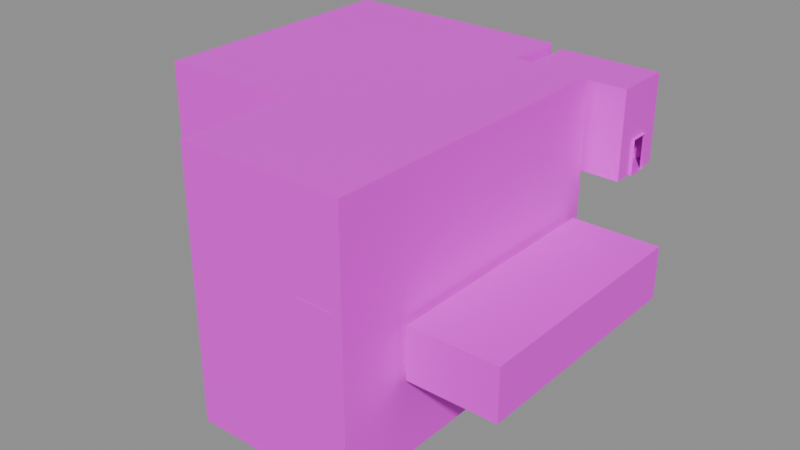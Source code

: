 # Source: HCon106Chamber.blend  (saved by Blender 4.5.91; exported with 4.5.12 LTS)
import bpy
from mathutils import Matrix  # noqa: F401  (used for matrix-valued properties, if any)

bpy.ops.wm.read_factory_settings(use_empty=True)
scene = bpy.context.scene
scene.name = 'Scene'

# ---- collections
col_collection = bpy.data.collections.new('Collection'); scene.collection.children.link(col_collection)

# ---- images (referenced by path relative to the original .blend; pixels are not part of the script)
import os
ASSET_DIR = os.environ.get("B2B_ASSET_DIR", "")  # directory of the original .blend (textures are referenced by path, not embedded)
HERE = os.path.dirname(os.path.abspath(__file__))  # packed textures are extracted next to this script under _unpacked/

def load_image(name, relpath, width, height, colorspace="sRGB"):
    """Load a texture the original file referenced (path relative to the .blend, or extracted next to this script)."""
    p = next((c for c in (os.path.join(HERE, relpath), os.path.join(ASSET_DIR, relpath)) if relpath and os.path.exists(c)), "")
    if p:
        img = bpy.data.images.load(p, check_existing=True)
        img.name = name
    else:  # same state as the original file: an image datablock whose file is absent (Cycles renders it pink)
        img = bpy.data.images.new(name, width, height)
        img.source = "FILE"
        img.filepath = "//" + (relpath or name)
    img.colorspace_settings.name = colorspace
    return img
img_metal3_jpg = load_image('metal3.jpg', 'metal3.jpg', 1024, 1024, 'sRGB')
img_metalpanels2_jpg = load_image('metalpanels2.jpg', 'metalpanels2.jpg', 1024, 1024, 'sRGB')
img_concretewall_jpg = load_image('concretewall.jpg', 'concretewall.jpg', 1024, 1024, 'sRGB')
img_label106_png = load_image('label106.png', 'label106.png', 1024, 1024, 'sRGB')
img_tilefloor_jpg = load_image('tilefloor.jpg', 'tilefloor.jpg', 1024, 1024, 'sRGB')
img_tile_floor_png = load_image('tile_floor.png', 'tile_floor.png', 1024, 1024, 'sRGB')
img_concretefloor_jpg = load_image('concretefloor.jpg', 'concretefloor.jpg', 1024, 1024, 'sRGB')
img_ceiling_jpg = load_image('ceiling.jpg', 'ceiling.jpg', 1024, 1024, 'sRGB')
img_whitewall1_png = load_image('whitewall1.png', 'whitewall1.png', 1024, 1024, 'sRGB')

# ---- materials (node trees are filled in below, after node groups)
mat_material = bpy.data.materials.new('Material')
mat_material.use_backface_culling = True
mat_material_001 = bpy.data.materials.new('Material.001')
mat_material_001.use_backface_culling = True
mat_concwall = bpy.data.materials.new('concwall')
mat_concwall.use_backface_culling = True
mat_sign = bpy.data.materials.new('sign')
mat_sign.use_backface_culling = True
mat_tilefloor = bpy.data.materials.new('tilefloor')
mat_tilefloor.use_backface_culling = True
mat_blackfloor = bpy.data.materials.new('blackfloor')
mat_blackfloor.use_backface_culling = True
mat_officeceil = bpy.data.materials.new('officeceil')
mat_officeceil.use_backface_culling = True
mat_metlafloor = bpy.data.materials.new('METLAFLOOR')
mat_officewall = bpy.data.materials.new('officewall')
mat_officewall.use_backface_culling = True

# ---- material node trees
mat_material.use_nodes = True; mat_material.node_tree.nodes.clear()
_N = mat_material.node_tree.nodes; _L = mat_material.node_tree.links
n0 = _N.new('ShaderNodeBsdfPrincipled'); n0.name = 'Principled BSDF'; n0.location = (-200, 100)
n1 = _N.new('ShaderNodeOutputMaterial'); n1.name = 'Material Output'; n1.location = (200, 100)
n2 = _N.new('ShaderNodeTexImage'); n2.name = 'Image Texture'; n2.location = (-490, 80)
n2.image = img_metal3_jpg
_L.new(n0.outputs[0], n1.inputs[0])
_L.new(n2.outputs[0], n0.inputs[0])
n1.is_active_output = True
mat_material_001.use_nodes = True; mat_material_001.node_tree.nodes.clear()
_N = mat_material_001.node_tree.nodes; _L = mat_material_001.node_tree.links
n0 = _N.new('ShaderNodeBsdfPrincipled'); n0.name = 'Principled BSDF'; n0.location = (-200, 100)
n1 = _N.new('ShaderNodeOutputMaterial'); n1.name = 'Material Output'; n1.location = (200, 100)
n2 = _N.new('ShaderNodeTexImage'); n2.name = 'Image Texture'; n2.location = (-490, 80)
n2.image = img_metalpanels2_jpg
_L.new(n0.outputs[0], n1.inputs[0])
_L.new(n2.outputs[0], n0.inputs[0])
n1.is_active_output = True
mat_concwall.use_nodes = True; mat_concwall.node_tree.nodes.clear()
_N = mat_concwall.node_tree.nodes; _L = mat_concwall.node_tree.links
n0 = _N.new('ShaderNodeBsdfPrincipled'); n0.name = 'Principled BSDF'; n0.location = (-200, 100)
n1 = _N.new('ShaderNodeOutputMaterial'); n1.name = 'Material Output'; n1.location = (200, 100)
n2 = _N.new('ShaderNodeTexImage'); n2.name = 'Image Texture'; n2.location = (-490, 80)
n2.image = img_concretewall_jpg
_L.new(n0.outputs[0], n1.inputs[0])
_L.new(n2.outputs[0], n0.inputs[0])
n1.is_active_output = True
mat_sign.use_nodes = True; mat_sign.node_tree.nodes.clear()
_N = mat_sign.node_tree.nodes; _L = mat_sign.node_tree.links
n0 = _N.new('ShaderNodeBsdfPrincipled'); n0.name = 'Principled BSDF'; n0.location = (-200, 100)
n1 = _N.new('ShaderNodeOutputMaterial'); n1.name = 'Material Output'; n1.location = (200, 100)
n2 = _N.new('ShaderNodeTexImage'); n2.name = 'Image Texture'; n2.location = (-490, 80)
n2.image = img_label106_png
_L.new(n0.outputs[0], n1.inputs[0])
_L.new(n2.outputs[0], n0.inputs[0])
n1.is_active_output = True
mat_tilefloor.use_nodes = True; mat_tilefloor.node_tree.nodes.clear()
_N = mat_tilefloor.node_tree.nodes; _L = mat_tilefloor.node_tree.links
n0 = _N.new('ShaderNodeBsdfPrincipled'); n0.name = 'Principled BSDF'; n0.location = (-182, 346)
n1 = _N.new('ShaderNodeOutputMaterial'); n1.name = 'Material Output'; n1.location = (218, 346)
n2 = _N.new('ShaderNodeTexImage'); n2.name = 'Image Texture'; n2.location = (-472, 326)
n2.image = img_tilefloor_jpg
n3 = _N.new('ShaderNodeTexImage'); n3.name = 'Image Texture.001'; n3.location = (-551, -5)
n3.image = img_tile_floor_png
_L.new(n0.outputs[0], n1.inputs[0])
_L.new(n2.outputs[0], n0.inputs[0])
_L.new(n3.outputs[0], n0.inputs[5])
n1.is_active_output = True
mat_blackfloor.use_nodes = True; mat_blackfloor.node_tree.nodes.clear()
_N = mat_blackfloor.node_tree.nodes; _L = mat_blackfloor.node_tree.links
n0 = _N.new('ShaderNodeBsdfPrincipled'); n0.name = 'Principled BSDF'; n0.location = (-200, 100)
n1 = _N.new('ShaderNodeOutputMaterial'); n1.name = 'Material Output'; n1.location = (200, 100)
n2 = _N.new('ShaderNodeTexImage'); n2.name = 'Image Texture'; n2.location = (-490, 80)
n2.image = img_concretefloor_jpg
_L.new(n0.outputs[0], n1.inputs[0])
_L.new(n2.outputs[0], n0.inputs[0])
n1.is_active_output = True
mat_officeceil.use_nodes = True; mat_officeceil.node_tree.nodes.clear()
_N = mat_officeceil.node_tree.nodes; _L = mat_officeceil.node_tree.links
n0 = _N.new('ShaderNodeBsdfPrincipled'); n0.name = 'Principled BSDF'; n0.location = (-200, 100)
n1 = _N.new('ShaderNodeOutputMaterial'); n1.name = 'Material Output'; n1.location = (200, 100)
n2 = _N.new('ShaderNodeTexImage'); n2.name = 'Image Texture'; n2.location = (-490, 80)
n2.image = img_ceiling_jpg
_L.new(n0.outputs[0], n1.inputs[0])
_L.new(n2.outputs[0], n0.inputs[0])
n1.is_active_output = True
mat_metlafloor.use_nodes = True; mat_metlafloor.node_tree.nodes.clear()
_N = mat_metlafloor.node_tree.nodes; _L = mat_metlafloor.node_tree.links
n0 = _N.new('ShaderNodeBsdfPrincipled'); n0.name = 'Principled BSDF'; n0.location = (-200, 100)
n1 = _N.new('ShaderNodeOutputMaterial'); n1.name = 'Material Output'; n1.location = (200, 100)
n2 = _N.new('ShaderNodeTexImage'); n2.name = 'Image Texture'; n2.location = (-490, 80)
n2.image = img_metal3_jpg
_L.new(n0.outputs[0], n1.inputs[0])
_L.new(n2.outputs[0], n0.inputs[0])
n1.is_active_output = True
mat_officewall.use_nodes = True; mat_officewall.node_tree.nodes.clear()
_N = mat_officewall.node_tree.nodes; _L = mat_officewall.node_tree.links
n0 = _N.new('ShaderNodeBsdfPrincipled'); n0.name = 'Principled BSDF'; n0.location = (-200, 100)
n1 = _N.new('ShaderNodeOutputMaterial'); n1.name = 'Material Output'; n1.location = (200, 100)
n2 = _N.new('ShaderNodeTexImage'); n2.name = 'Image Texture'; n2.location = (-490, 80)
n2.image = img_whitewall1_png
_L.new(n0.outputs[0], n1.inputs[0])
_L.new(n2.outputs[0], n0.inputs[0])
n1.is_active_output = True

# ---- meshes
me_plane = bpy.data.meshes.new('Plane')
me_plane.from_pydata([(2.434, -19.13, -1.293), (-0.06556, -19.13, -1.293), (2.446, 2.9, -1.293), (-0.05434, 2.9, -1.293), (2.44, -16.62, -1.293), (2.434, -19.13, -1.393), (-0.06182, -17.62, -1.293), (-0.05808, -15.13, -1.293), (-0.5618, -17.62, -1.293), (-0.5581, -15.13, -1.293), (-0.06556, -19.13, -1.393), (2.446, 2.9, -1.393), (-0.05434, 2.9, -1.393), (2.44, -16.62, -1.393), (-0.06182, -17.62, -1.393), (-0.05808, -15.13, -1.393), (-0.5618, -17.62, -1.393), (-0.5581, -15.13, -1.393), (-5.562, -17.62, -4.293), (-5.558, -15.13, -4.293), (-5.562, -17.62, -4.393), (-5.558, -15.13, -4.393), (-8.062, -17.62, -4.293), (-8.058, -15.13, -4.293), (-8.062, -17.62, -4.393), (-8.058, -15.13, -4.393), (3.071, -12.13, -7.393), (3.071, -12.13, -7.293), (3.071, -14.63, -7.393), (3.071, -14.63, -7.293), (-5.558, -14.63, -4.293), (-5.558, -14.63, -4.393), (-8.058, -14.63, -4.293), (-8.058, -14.63, -4.393), (-5.558, -12.13, -4.293), (-5.558, -12.13, -4.393), (-8.058, -12.13, -4.293), (-8.058, -12.13, -4.393), (-0.5581, -14.63, -7.293), (-0.5581, -14.63, -7.393), (-0.5581, -12.13, -7.293), (-0.5581, -12.13, -7.393)], [], [(4, 2, 3, 7), (0, 4, 6, 1), (4, 7, 6), (7, 9, 8, 6), (8, 16, 14, 6), (6, 14, 10, 1), (4, 13, 11, 2), (0, 5, 13, 4), (3, 12, 15, 7), (7, 15, 17, 9), (11, 13, 15, 12), (10, 14, 13, 5), (17, 15, 14, 16), (13, 14, 15), (9, 17, 21, 19), (17, 16, 20, 21), (16, 8, 18, 20), (8, 9, 19, 18), (18, 19, 23, 22), (21, 20, 24, 25), (20, 18, 22, 24), (41, 40, 27, 26), (40, 38, 29, 27), (38, 39, 28, 29), (31, 30, 19, 21), (33, 31, 21, 25), (32, 33, 25, 23), (30, 32, 23, 19), (22, 23, 25, 24), (30, 31, 39, 38), (34, 35, 37, 36), (32, 30, 34, 36), (31, 33, 37, 35), (33, 32, 36, 37), (39, 41, 26, 28), (31, 35, 41, 39), (35, 34, 40, 41), (34, 30, 38, 40)])
_uv = me_plane.uv_layers.new(name='UVMap')
_uv.uv.foreach_set('vector', [0.009794, -3.329, 0.007581, 3.984, 0.9945, 3.984, 0.996, -2.737, 0.01201, -4.711, 0.009794, -3.329, 0.9974, -3.723, 0.9989, -4.711, 0.009794, -3.329, 0.996, -2.737, 0.9974, -3.723, 2.017, 0.999, 1.817, 0.999, 1.815, 0.0009838, 2.015, 0.0009838, -0.1223, 1.19, -0.1223, 1.167, -0.00421, 1.167, -0.00421, 1.19, -1.416, 1.19, -1.416, 1.167, -1.771, 1.167, -1.771, 1.19, -1.18, 1.19, -1.18, 1.167, 3.433, 1.167, 3.433, 1.19, -1.771, 1.19, -1.771, 1.167, -1.18, 1.167, -1.18, 1.19, 3.433, 1.19, 3.433, 1.167, -0.8261, 1.167, -0.8261, 1.19, -0.003327, 1.19, -0.003327, 1.167, -0.1215, 1.167, -0.1215, 1.19, 0.007581, 3.984, 0.009794, -3.329, 0.996, -2.737, 0.9945, 3.984, 0.9989, -4.711, 0.9974, -3.723, 0.009794, -3.329, 0.01201, -4.711, 1.817, 0.999, 2.017, 0.999, 2.015, 0.0009838, 1.815, 0.0009838, 0.009794, -3.329, 0.9974, -3.723, 0.996, -2.737, -0.1215, 1.19, -0.1215, 1.167, -1.303, 0.4579, -1.303, 0.4815, 1.817, 0.999, 1.815, 0.0009838, -0.1838, 0.0009838, -0.1823, 0.999, -0.1223, 1.167, -0.1223, 1.19, -1.304, 0.4815, -1.304, 0.4579, 1.815, 0.0009838, 1.817, 0.999, -0.1823, 0.999, -0.1838, 0.0009838, 0.0131, 0.0009838, 0.0146, 0.999, -0.9849, 0.999, -0.9864, 0.0009838, -0.01001, 0.999, -0.01151, 0.0009838, -1.011, 0.0009838, -1.01, 0.999, -1.304, 0.4579, -1.304, 0.4815, -1.894, 0.4815, -1.894, 0.4579, -0.1215, -0.2509, -0.1215, -0.2273, 0.736, -0.2273, 0.736, -0.2509, 1.299, 0.9942, 1.299, 0.005803, 2.734, 0.005803, 2.734, 0.9942, -0.1215, -0.2273, -0.1215, -0.2509, 0.736, -0.2509, 0.736, -0.2273, -0.708, 0.4579, -0.708, 0.4815, -0.8261, 0.4815, -0.8261, 0.4579, 0.6, 1.0, 0.6, 0.0, 0.4, 0.0, 0.4, 1.0, -0.708, 0.4815, -0.708, 0.4579, -0.8261, 0.4579, -0.8261, 0.4815, 1.0, 0.6, 0.0, 0.6, 0.0, 0.4, 1.0, 0.4, -1.416, 0.4815, -0.8261, 0.4815, -0.8261, 0.4579, -1.416, 0.4579, -1.303, 0.4815, -1.303, 0.4579, -0.1215, -0.2509, -0.1215, -0.2273, -1.303, 0.4815, -1.303, 0.4579, -1.894, 0.4579, -1.894, 0.4815, -1.986, 0.005803, -0.9977, 0.005803, -0.9977, 0.9942, -1.986, 0.9942, -0.9878, 0.005803, -1.976, 0.005803, -1.976, 0.9942, -0.9878, 0.9942, -0.708, 0.4579, -0.708, 0.4815, -0.1173, 0.4815, -0.1173, 0.4579, 1.299, 0.005803, 1.299, 0.9942, 2.734, 0.9942, 2.734, 0.005803, -0.6778, 0.005803, -0.6778, 0.9942, 1.299, 0.9942, 1.299, 0.005803, -1.303, 0.4579, -1.303, 0.4815, -0.1215, -0.2273, -0.1215, -0.2509, -0.6778, 0.9942, -0.6778, 0.005803, 1.299, 0.005803, 1.299, 0.9942])
me_plane.materials.append(mat_material)
me_plane.update()
me_cube = bpy.data.meshes.new('Cube')
me_cube.from_pydata([(-5.511, -5.511, -3.682), (-5.511, -5.511, 3.682), (-5.511, 5.511, -3.682), (-5.511, 5.511, 3.682), (5.511, -5.511, -3.682), (5.511, -5.511, 3.682), (5.511, 5.511, -3.682), (5.511, 5.511, 3.682)], [], [(0, 1, 3, 2), (2, 3, 7, 6), (6, 7, 5, 4), (4, 5, 1, 0), (7, 3, 1, 5), (2, 6, 4, 0)])
_uv = me_cube.uv_layers.new(name='UVMap')
_uv.uv.foreach_set('vector', [0.2381, -0.07347, 0.4681, -0.07347, 0.4681, 0.1565, 0.2381, 0.1565, 0.2381, 0.05133, 0.4681, 0.05133, 0.4681, 0.2813, 0.2381, 0.2813, 0.2381, 0.5935, 0.4681, 0.5935, 0.4681, 0.8235, 0.2381, 0.8235, 0.2381, 0.9687, 0.4681, 0.9687, 0.4681, 1.199, 0.2381, 1.199, 0.8437, 0.5935, 1.074, 0.5935, 1.074, 0.8235, 0.8437, 0.8235, -0.9072, 0.6371, 0.09275, 0.6371, 0.09275, -0.3629, -0.9072, -0.3629])
me_cube.materials.append(mat_material_001)
me_cube.update()
me_cube_001 = bpy.data.meshes.new('Cube.001')
me_cube_001.from_pydata([(3.47, -14.14, -4.892), (3.47, -14.14, -7.292), (3.47, -12.74, -4.892), (3.47, -12.74, -7.292), (4.679, -12.74, -7.292), (4.679, -14.14, -7.292), (3.47, -14.62, -7.292), (9.47, -14.62, -7.292), (3.47, -14.62, -3.792), (3.47, -6.955, -4.599), (5.679, -10.07, -7.292), (9.47, 1.709, -7.292), (9.47, -14.62, -3.792), (9.47, 1.709, -3.792), (3.47, -12.07, -3.792), (3.27, -14.14, -7.292), (3.27, -14.14, -4.892), (3.27, -12.74, -4.892), (3.27, -12.74, -7.292), (3.47, -11.57, -4.599), (3.47, -12.07, -7.292), (3.47, -11.57, -6.599), (3.47, -7.455, -3.792), (3.47, -7.945, -4.599), (3.47, -7.455, -7.292), (3.47, -7.945, -6.599), (3.47, -2.339, -4.599), (3.47, -6.955, -6.599), (3.47, -2.839, -3.792), (3.47, -3.328, -4.599), (3.47, -2.839, -7.292), (3.47, -3.328, -6.599), (3.47, -2.339, -6.599), (3.47, 1.709, -3.792), (3.47, 1.288, -4.599), (3.47, 1.709, -7.292), (3.47, 1.288, -6.599), (4.679, -7.455, -7.292), (4.679, -2.839, -7.292), (6.47, -12.07, -3.792), (4.47, -7.455, -3.792), (6.47, -2.839, -3.792), (3.07, -6.955, -4.599), (3.07, -11.57, -4.599), (3.07, -11.57, -6.599), (3.07, -7.945, -4.599), (3.07, -7.945, -6.599), (3.07, -2.339, -4.599), (3.07, -6.955, -6.599), (3.07, -3.328, -4.599), (3.07, -3.328, -6.599), (3.07, -2.339, -6.599), (3.07, 1.288, -4.599), (3.07, 1.288, -6.599), (-1.501, 7.3, 4.708), (5.501, 7.3, -1.294), (5.501, 7.3, 4.708), (-1.501, 7.3, -1.294), (-1.501, 3.304, -1.294), (5.501, 3.304, -1.294), (-1.501, 3.304, 4.708), (5.501, 3.304, 4.708), (-0.6993, 7.3, 1.108), (0.6993, 7.3, 1.108), (0.6993, 7.5, 1.108), (-0.6993, 7.5, 1.108), (-0.6993, 7.3, -1.292), (0.6993, 7.3, -1.292), (-0.6993, 7.5, -1.292), (0.6993, 7.5, -1.292), (0.4994, 3.305, -1.292), (1.898, 3.305, -1.292), (1.898, 3.305, 1.108), (0.4994, 3.305, 1.108), (0.4994, 2.905, 1.108), (1.898, 2.905, 1.108), (1.898, 2.905, -1.292), (0.4994, 2.905, -1.292), (-1.07, 3.303, -0.4292), (-1.07, 3.303, 0.4414), (-1.064, 3.326, -0.4232), (-1.064, 3.326, 0.4353), (-0.1991, 3.303, -0.4292), (-0.1991, 3.303, 0.4414), (-0.2051, 3.326, -0.4232), (-0.2051, 3.326, 0.4353), (2.5, 6.004, -1.292), (3.231, 4.605, -1.292), (5.5, 4.605, -1.292), (5.5, 6.004, -1.292), (5.5, 6.004, 1.108), (5.5, 4.605, 1.108), (5.7, 4.605, 1.108), (5.7, 6.004, 1.108), (5.7, 6.004, -1.292), (5.7, 4.605, -1.292), (3.069, 2.906, 5.108), (3.069, 2.906, -12.89), (-2.065, 2.906, 5.108), (-2.065, 2.906, -12.89), (3.069, -19.12, 5.108), (3.069, -19.12, -12.89), (-8.065, -19.12, 5.108), (-8.065, -19.12, -12.89), (3.07, -12.74, -4.892), (3.07, -14.14, -4.892), (3.07, -14.14, -7.292), (3.07, -12.74, -7.292), (3.27, -14.14, -7.292), (3.27, -14.14, -4.892), (3.27, -12.74, -4.892), (3.27, -12.74, -7.292), (3.07, -7.417, -3.295), (3.07, -2.944, -0.7968), (3.07, -7.345, -7.777), (3.07, -2.729, -9.344), (3.27, -11.57, -6.599), (3.27, -7.945, -6.599), (3.27, -7.945, -4.599), (3.27, -11.57, -4.599), (3.27, -3.328, -4.599), (3.27, -6.955, -4.599), (3.27, -6.955, -6.599), (3.27, -3.328, -6.599), (3.27, 1.288, -4.599), (3.27, -2.339, -4.599), (3.27, 1.288, -6.599), (3.27, -2.339, -6.599), (-8.065, -11.12, 5.108), (-8.065, -11.12, -12.89), (-18.07, 2.906, 5.108), (-18.07, 2.906, -12.89), (-18.07, -11.12, 5.108), (-18.07, -11.12, -12.89), (-2.065, 6.906, -12.89), (-2.065, 6.906, 5.108), (-18.07, 6.906, -12.89), (-18.07, 6.906, 5.108)], [], [(18, 15, 1, 3), (17, 18, 3, 2), (16, 17, 2, 0), (15, 16, 0, 1), (24, 20, 10, 37), (20, 3, 4, 10), (6, 1, 0, 8), (8, 0, 2, 14), (14, 2, 3, 20), (22, 9, 29, 28), (33, 35, 11, 13), (7, 6, 8, 12), (27, 24, 30, 31), (22, 24, 27, 9), (14, 20, 21, 19), (21, 20, 24, 25), (14, 19, 23, 22), (23, 25, 24, 22), (29, 31, 30, 28), (28, 26, 34, 33), (32, 30, 35, 36), (28, 30, 32, 26), (34, 36, 35, 33), (13, 11, 7, 12), (3, 1, 5, 4), (35, 30, 38, 11), (30, 24, 37, 38), (1, 6, 7, 5), (10, 4, 5, 7), (37, 10, 11, 38), (11, 10, 7), (8, 14, 39, 12), (14, 22, 40, 39), (22, 28, 41, 40), (28, 33, 13, 41), (41, 39, 40), (12, 39, 41, 13), (120, 121, 42, 49), (124, 125, 47, 52), (116, 117, 46, 44), (122, 123, 50, 48), (117, 118, 45, 46), (123, 120, 49, 50), (126, 124, 52, 53), (127, 126, 53, 51), (125, 127, 51, 47), (119, 116, 44, 43), (121, 122, 48, 42), (118, 119, 43, 45), (61, 56, 90, 91), (57, 54, 60, 58), (56, 61, 60, 54), (56, 54, 62, 63), (56, 63, 67, 55), (62, 54, 57, 66), (62, 66, 68, 65), (67, 63, 64, 69), (63, 62, 65, 64), (66, 67, 69, 68), (67, 66, 70, 71), (70, 77, 76, 71), (58, 70, 66, 57), (88, 95, 94, 89), (60, 61, 72, 73), (60, 73, 70, 58), (72, 61, 59, 71), (72, 71, 76, 75), (70, 73, 74, 77), (73, 72, 75, 74), (78, 79, 81, 80), (80, 81, 85, 84), (84, 85, 83, 82), (80, 84, 82, 78), (85, 81, 79, 83), (61, 91, 88, 59), (90, 56, 55, 89), (90, 89, 94, 93), (88, 91, 92, 95), (91, 90, 93, 92), (59, 88, 87, 71), (89, 55, 67, 86), (88, 89, 86, 87), (71, 87, 86, 67), (75, 76, 97, 96), (77, 74, 98, 99), (74, 75, 96, 98), (77, 99, 97, 76), (105, 106, 101, 100), (100, 101, 103, 102), (99, 98, 135, 134), (128, 129, 133, 132), (107, 104, 43, 44), (104, 105, 100, 96), (107, 97, 101, 106), (106, 105, 109, 108), (105, 104, 110, 109), (104, 107, 111, 110), (107, 106, 108, 111), (43, 104, 112, 45), (48, 46, 45, 42), (45, 112, 42), (42, 112, 113, 49), (53, 52, 96, 97), (47, 51, 50, 49), (49, 113, 47), (47, 113, 96, 52), (96, 113, 112, 104), (50, 51, 115), (46, 48, 114), (51, 53, 97, 115), (48, 50, 115, 114), (46, 114, 107, 44), (107, 114, 115, 97), (23, 19, 119, 118), (19, 21, 116, 119), (25, 23, 118, 117), (21, 25, 117, 116), (9, 27, 122, 121), (31, 29, 120, 123), (27, 31, 123, 122), (29, 9, 121, 120), (26, 32, 127, 125), (32, 36, 126, 127), (36, 34, 124, 126), (34, 26, 125, 124), (102, 103, 129, 128), (132, 133, 131, 130), (100, 102, 128, 96), (98, 96, 128), (132, 130, 98, 128), (129, 99, 131, 133), (97, 129, 103, 101), (99, 129, 97), (134, 135, 137, 136), (131, 99, 134, 136), (130, 131, 136, 137), (98, 130, 137, 135)])
me_cube_001.polygons.foreach_set('material_index', [2, 6, 0, 6, 2, 2, 6, 6, 6, 6, 6, 6, 6, 6, 6, 6, 6, 6, 6, 6, 6, 6, 6, 6, 2, 2, 2, 2, 2, 2, 2, 4, 4, 4, 4, 4, 4, 0, 0, 0, 0, 0, 0, 0, 0, 0, 0, 0, 0, 0, 0, 0, 0, 0, 0, 0, 0, 0, 3, 3, 3, 3, 3, 0, 0, 0, 0, 0, 0, 1, 1, 1, 1, 1, 0, 0, 0, 0, 0, 3, 3, 3, 3, 0, 0, 0, 0, 0, 0, 0, 0, 0, 0, 0, 0, 0, 0, 5, 0, 0, 0, 0, 0, 0, 0, 0, 0, 0, 0, 0, 0, 0, 0, 6, 6, 6, 6, 6, 6, 6, 6, 6, 6, 6, 6, 0, 0, 3, 3, 3, 2, 2, 2, 0, 2, 0, 3])
_uv = me_cube_001.uv_layers.new(name='UVMap')
_uv.uv.foreach_set('vector', [-0.7464, -1.582, -0.7464, -2.138, -0.6669, -2.138, -0.6669, -1.582, 0.3905, 0.6007, 0.3905, 0.002, 0.4403, 0.002, 0.4403, 0.6007, 0.8108, 0.5003, 0.6284, 0.4962, 0.629, 0.4701, 0.8114, 0.4742, 0.3905, 0.002, 0.3905, 0.6007, 0.4403, 0.6007, 0.4403, 0.002, -0.6669, 0.5203, -0.6669, -1.315, 0.2115, -0.5201, -0.1862, 0.5203, -0.6669, -1.315, -0.6669, -1.582, -0.1862, -1.582, 0.2115, -0.5201, -1.367, 0.002, -1.248, 0.002, -1.248, 0.6007, -1.367, 0.8751, -1.367, 0.8751, -1.248, 0.6007, -0.8993, 0.6007, -0.732, 0.8751, -0.732, 0.8751, -0.8993, 0.6007, -0.8993, 0.002, -0.732, 0.002, 0.4196, 0.8751, 0.5444, 0.6738, 1.449, 0.6738, 1.571, 0.8751, 0.4403, 0.8751, 0.4403, 0.002, 1.937, 0.002, 1.937, 0.8751, 1.937, 0.002, 0.4403, 0.002, 0.4403, 0.8751, 1.937, 0.8751, 0.5444, 0.1748, 0.4196, 0.002, 1.571, 0.002, 1.449, 0.1748, 0.4196, 0.8751, 0.4196, 0.002, 0.5444, 0.1748, 0.5444, 0.6738, -0.732, 0.8751, -0.732, 0.002, -0.6072, 0.1748, -0.6072, 0.6738, -0.6072, 0.1748, -0.732, 0.002, 0.4196, 0.002, 0.2976, 0.1748, -0.732, 0.8751, -0.6072, 0.6738, 0.2976, 0.6738, 0.4196, 0.8751, 0.2976, 0.6738, 0.2976, 0.1748, 0.4196, 0.002, 0.4196, 0.8751, 1.449, 0.6738, 1.449, 0.1748, 1.571, 0.002, 1.571, 0.8751, 1.571, 0.8751, 1.696, 0.6738, 2.601, 0.6738, 2.706, 0.8751, 1.696, 0.1748, 1.571, 0.002, 2.706, 0.002, 2.601, 0.1748, 1.571, 0.8751, 1.571, 0.002, 1.696, 0.1748, 1.696, 0.6738, 2.601, 0.6738, 2.601, 0.1748, 2.706, 0.002, 2.706, 0.8751, 2.706, 0.8751, 2.706, 0.002, -1.367, 0.002, -1.367, 0.8751, -0.6669, -1.582, -0.6669, -2.138, -0.1862, -2.138, -0.1862, -1.582, -0.6669, 4.164, -0.6669, 2.356, -0.1862, 2.356, 1.719, 4.164, -0.6669, 2.356, -0.6669, 0.5203, -0.1862, 0.5203, -0.1862, 2.356, -0.6669, -2.138, -0.6669, -2.327, 1.719, -2.327, -0.1862, -2.138, 0.2115, -0.5201, -0.1862, -1.582, -0.1862, -2.138, 1.719, -2.327, -0.1862, 0.5203, 0.2115, -0.5201, 1.719, 4.164, -0.1862, 2.356, 1.719, 4.164, 0.2115, -0.5201, 1.719, -2.327, -0.3366, -1.578, -0.3366, -0.8685, 0.5004, -0.8685, 1.337, -1.578, -0.3366, -0.8685, -0.3366, 0.4195, -0.05757, 0.4195, 0.5004, -0.8685, -0.3366, 0.4195, -0.3366, 1.708, 0.5004, 1.708, -0.05757, 0.4195, -0.3366, 1.708, -0.3366, 2.986, 1.337, 2.986, 0.5004, 1.708, 0.5004, 1.708, 0.5004, -0.8685, -0.05757, 0.4195, 1.337, -1.577, 0.5004, -0.8685, 0.5004, 1.708, 1.337, 2.986, 0.5534, 0.3328, 0.44, 0.3328, 0.44, 0.3391, 0.5534, 0.3391, 0.6978, 0.3328, 0.5844, 0.3328, 0.5844, 0.3391, 0.6978, 0.3391, 0.2957, 0.3328, 0.4091, 0.3328, 0.4091, 0.3391, 0.2957, 0.3391, 0.44, 0.3328, 0.5534, 0.3328, 0.5534, 0.3391, 0.44, 0.3391, 0.4571, 0.2054, 0.4571, 0.401, 0.4375, 0.401, 0.4375, 0.2054, 0.4571, 0.2054, 0.4571, 0.401, 0.4375, 0.401, 0.4375, 0.2054, 0.4571, 0.2054, 0.4571, 0.401, 0.4375, 0.401, 0.4375, 0.2054, 0.5844, 0.3328, 0.6978, 0.3328, 0.6978, 0.3391, 0.5844, 0.3391, 0.4571, 0.401, 0.4571, 0.2054, 0.4375, 0.2054, 0.4375, 0.401, 0.4571, 0.401, 0.4571, 0.2054, 0.4375, 0.2054, 0.4375, 0.401, 0.4571, 0.401, 0.4571, 0.2054, 0.4375, 0.2054, 0.4375, 0.401, 0.4091, 0.3328, 0.2957, 0.3328, 0.2957, 0.3391, 0.4091, 0.3391, 0.1848, 0.9994, 0.8506, 0.9994, 0.6346, 0.3995, 0.4015, 0.3995, 0.8506, -0.0007933, 0.8506, 0.9994, 0.1848, 0.9994, 0.1848, -0.0007933, 1.0, 0.6749, 1.0, -0.1578, 5.066e-07, -0.1578, 1.192e-07, 0.6749, 1.08, 0.9994, -0.0871, 0.9994, 0.04651, 0.3995, 0.2796, 0.3995, 1.08, 0.9994, 0.2796, 0.3995, 0.2796, -0.0004253, 1.08, -0.0007933, 0.04651, 0.3995, -0.0871, 0.9994, -0.0871, -0.0007933, 0.04651, -0.0004253, 0.8506, 0.3995, 0.8506, -0.0004253, 0.884, -0.0004253, 0.884, 0.3995, 0.8506, -0.0004253, 0.8506, 0.3995, 0.884, 0.3995, 0.884, -0.0004253, 0.7329, 0.6749, 0.2671, 0.6749, 0.2671, 0.7415, 0.7329, 0.7415, 0.1099, 1.043, 0.98, 1.043, 0.98, 1.167, 0.1099, 1.167, 0.98, 1.043, 0.1099, 1.043, 0.8557, -1.443, 1.726, -1.443, 0.8557, -1.443, 0.8557, -1.692, 1.726, -1.692, 1.726, -1.443, -0.3889, -1.443, 0.8557, -1.443, 0.1099, 1.043, -0.3889, 1.043, 3.967, -0.6341, 4.091, -0.6341, 4.091, 0.2361, 3.967, 0.2361, -0.0871, 0.9994, 1.08, 0.9994, 0.4793, 0.3995, 0.2463, 0.3995, -0.0871, 0.9994, 0.2463, 0.3995, 0.2463, -0.0004253, -0.0871, -0.0007933, 0.4793, 0.3995, 1.08, 0.9994, 1.08, -0.0007933, 0.4793, -0.0004253, 0.6094, 0.8012, 0.6094, 0.001752, 0.6761, 0.001752, 0.6761, 0.8012, 0.6094, 0.001752, 0.6094, 0.8012, 0.6761, 0.8012, 0.6761, 0.001752, 0.7329, 0.6749, 0.2671, 0.6749, 0.2671, 0.7415, 0.7329, 0.7415, 1.001, 0.0002985, 0.9997, 0.999, 0.9794, 0.9936, 0.9809, 0.02116, 0.9991, 0.003106, 0.9976, 0.9978, 0.005685, 0.9959, -0.001255, -0.0005684, 0.01697, 0.0005636, 0.02365, 0.9958, 0.0006764, 0.9996, -0.0004042, -0.0006765, 0.9809, 0.02116, 0.01697, 0.01762, -0.0004042, -0.0006765, 1.001, 0.0002985, 0.02365, 0.9833, 0.9794, 0.9852, 0.9997, 0.999, 0.0006764, 0.9996, 0.1848, 0.9994, 0.4015, 0.3995, 0.4015, -0.0004253, 0.1848, -0.0007933, 0.6346, 0.3995, 0.8506, 0.9994, 0.8506, -0.0007933, 0.6346, -0.0004253, 1.08, 0.3995, 1.08, -0.0004253, 1.113, -0.0004253, 1.113, 0.3995, 1.08, -0.0004253, 1.08, 0.3995, 1.113, 0.3995, 1.113, -0.0004253, 0.7329, 0.6749, 0.2671, 0.6749, 0.2671, 0.7415, 0.7329, 0.7415, 3.967, -1.443, 3.967, -0.6341, 2.555, -0.6341, 1.726, -1.443, 3.967, 0.2361, 3.967, 1.043, 0.98, 1.043, 2.1, 0.2361, 3.967, -0.6341, 3.967, 0.2361, 2.1, 0.2361, 2.555, -0.6341, 1.726, -1.443, 2.555, -0.6341, 2.1, 0.2361, 0.98, 1.043, 1.03, 1.559, 1.03, 1.292, 1.16, -0.001748, 1.16, 2.005, 0.8737, 1.292, 0.8737, 1.559, 0.5878, 2.005, 0.5878, -0.001748, 0.8737, 1.559, 1.03, 1.559, 1.16, 2.005, 0.5878, 2.005, 0.8737, 1.292, 0.5878, -0.001748, 1.16, -0.001748, 1.03, 1.292, -0.1046, 0.8902, -0.1046, 0.6226, -0.6596, -0.001748, -0.6596, 2.005, 1.16, 2.005, 1.16, -0.001748, -0.08118, -0.001748, -0.08118, 2.005, 0.8652, 0.003415, 0.8652, 2.018, 1.313, 2.018, 1.313, 0.003415, -0.3628, 2.003, -0.3628, 0.003415, -1.482, 0.003415, -1.482, 2.003, 0.05137, 0.6226, 0.05137, 0.8902, 0.1819, 0.9229, 0.1819, 0.6998, 0.05137, 0.8902, -0.1046, 0.8902, -0.6596, 2.005, 1.796, 2.005, 0.05137, 0.6226, 1.796, -0.001748, -0.6596, -0.001748, -0.1046, 0.6226, 0.2237, 0.608, 0.708, 0.6011, 0.7074, 0.5607, 0.2231, 0.5676, 0.2551, 0.8679, 0.6976, 0.8542, 0.6957, 0.7909, 0.2531, 0.8046, 0.8001, 0.5872, 0.171, 0.5945, 0.1703, 0.5421, 0.7995, 0.5348, 0.4537, 0.824, 0.4537, 0.176, 0.5463, 0.176, 0.5463, 0.824, 0.1819, 0.9229, 0.05137, 0.8902, 0.6451, 1.068, 0.5863, 0.9229, 0.6966, 0.6998, 0.5863, 0.6998, 0.5863, 0.9229, 0.6966, 0.9229, 0.5863, 0.9229, 0.6451, 1.068, 0.6966, 0.9229, 0.6966, 0.9229, 0.6451, 1.068, 1.144, 1.347, 1.101, 0.9229, 1.616, 0.6998, 1.616, 0.9229, 1.796, 2.005, 1.796, -0.001748, 1.211, 0.9229, 1.211, 0.6998, 1.101, 0.6998, 1.101, 0.9229, 1.101, 0.9229, 1.144, 1.347, 1.211, 0.9229, 1.211, 0.9229, 1.144, 1.347, 1.796, 2.005, 1.616, 0.9229, 1.796, 2.005, 1.144, 1.347, 0.6451, 1.068, 0.05137, 0.8902, 1.101, 0.6998, 1.211, 0.6998, 1.168, 0.3938, 0.5863, 0.6998, 0.6966, 0.6998, 0.6531, 0.5684, 1.211, 0.6998, 1.616, 0.6998, 1.796, -0.001748, 1.168, 0.3938, 0.6966, 0.6998, 1.101, 0.6998, 1.168, 0.3938, 0.6531, 0.5684, 0.5863, 0.6998, 0.6531, 0.5684, 0.05137, 0.6226, 0.1819, 0.6998, 0.05137, 0.6226, 0.6531, 0.5684, 1.168, 0.3938, 1.796, -0.001748, 0.268, 0.484, -0.0215, 0.484, -0.0215, 0.5, 0.268, 0.5, 0.4403, 0.6738, 0.4403, 0.1748, 0.3905, 0.1748, 0.3905, 0.6738, 0.4403, 0.1748, 0.4403, 0.6738, 0.3905, 0.6738, 0.3905, 0.1748, -0.0215, 0.484, 0.268, 0.484, 0.268, 0.5, -0.0215, 0.5, 0.4403, 0.6738, 0.4403, 0.1748, 0.3905, 0.1748, 0.3905, 0.6738, 0.4403, 0.1748, 0.4403, 0.6738, 0.3905, 0.6738, 0.3905, 0.1748, 0.3469, 0.484, 0.6364, 0.484, 0.6364, 0.5, 0.3469, 0.5, 0.6364, 0.484, 0.3469, 0.484, 0.3469, 0.5, 0.6364, 0.5, 0.4403, 0.6738, 0.4403, 0.1748, 0.3905, 0.1748, 0.3905, 0.6738, 0.7153, 0.484, 1.005, 0.484, 1.005, 0.5, 0.7153, 0.5, 0.4403, 0.1748, 0.4403, 0.6738, 0.3905, 0.6738, 0.3905, 0.1748, 1.005, 0.484, 0.7153, 0.484, 0.7153, 0.5, 1.005, 0.5, -1.6, 2.003, -1.6, 0.003415, -0.7046, 0.003415, -0.7046, 2.003, -0.08118, 2.005, -0.08118, -0.001748, -1.196, -0.001748, -1.196, 2.005, 2.503, -2.694, 0.1105, -2.694, 0.1105, -0.9743, 2.503, 2.04, 1.4, 2.04, 2.503, 2.04, 0.1105, -0.9743, -2.038, -0.9743, -2.038, 2.04, 1.4, 2.04, 0.1105, -0.9743, -0.006356, -0.6604, 1.032, 1.767, -1.737, 1.767, -1.737, -0.6604, 1.921, 1.767, -0.006356, -0.6604, -0.006356, -2.045, 1.921, -2.045, 1.032, 1.767, -0.006356, -0.6604, 1.921, 1.767, 0.5878, -0.001748, 0.5878, 2.005, -1.196, 2.005, -1.196, -0.001748, -1.737, 1.767, 1.032, 1.767, 1.032, 2.459, -1.737, 2.459, -1.196, 2.005, -1.196, -0.001748, -1.514, -0.001748, -1.514, 2.005, 1.4, 2.04, -2.038, 2.04, -2.038, 2.899, 1.4, 2.899])
me_cube_001.materials.append(mat_concwall)
me_cube_001.materials.append(mat_sign)
me_cube_001.materials.append(mat_tilefloor)
me_cube_001.materials.append(mat_blackfloor)
me_cube_001.materials.append(mat_officeceil)
me_cube_001.materials.append(mat_metlafloor)
me_cube_001.materials.append(mat_officewall)
me_cube_001.update()
arm_armature = bpy.data.armatures.new('Armature')  # bones are not reproduced

# ---- objects
ob_electromagnet_control = bpy.data.objects.new('electromagnet-control', arm_armature)
ob_catwalk_col = bpy.data.objects.new('catwalk-col', me_plane)
ob_electromagnet_col = bpy.data.objects.new('electromagnet-col', me_cube)
ob_rooom_col = bpy.data.objects.new('rooom-col', me_cube_001)

# ---- transforms, parenting, visibility, modifiers, constraints
ob_electromagnet_control.location = (-10.94, -1.095, -10.0)
ob_catwalk_col.location = (0.0, 0.0, 0.0)
ob_electromagnet_col.parent = ob_electromagnet_control
ob_electromagnet_col.matrix_parent_inverse = Matrix(((1.0, -0.0, -0.0, 9.943), (-0.0, 0.0, 1.0, 4.0), (-0.0, -1.0, 0.0, -4.095), (0.0, 0.0, -0.0, 1.0)))
ob_electromagnet_col.location = (-10.0, -4.0, -9.273)
_vg = ob_electromagnet_col.vertex_groups.new(name='Bone')
ob_rooom_col.location = (0.0, 0.0, 0.0)

# ---- collection membership
scene.collection.objects.link(ob_electromagnet_control)
col_collection.objects.link(ob_catwalk_col)
col_collection.objects.link(ob_electromagnet_col)
col_collection.objects.link(ob_rooom_col)

# ---- scene / render settings (as saved in the file)
scene.frame_start = 1; scene.frame_end = 250; scene.frame_set(142)
scene.render.engine = 'BLENDER_EEVEE_NEXT'
bpy.context.view_layer.update()

# ---- added for rendering (the .blend has no active camera and no usable light): camera, sun + grey world if the file has none
cam_auto = bpy.data.cameras.new('AutoCamera')
cam_auto.lens = 50.0
cam_auto.sensor_width = 36.0
cam_auto.clip_end = 1000.0
ob_auto_camera = bpy.data.objects.new('AutoCamera', cam_auto)
scene.collection.objects.link(ob_auto_camera)
ob_auto_camera.location = (34.8599, -52.802, 27.4343)
ob_auto_camera.rotation_euler = (1.09748, -7.21219e-08, 0.694738)
scene.camera = ob_auto_camera
light_auto_sun = bpy.data.lights.new('AutoSun', 'SUN')
light_auto_sun.energy = 3.0
light_auto_sun.angle = 0.0523599
ob_auto_sun = bpy.data.objects.new('AutoSun', light_auto_sun)
scene.collection.objects.link(ob_auto_sun)
ob_auto_sun.rotation_euler = (0.872665, 0.174533, 0.523599)
if scene.world is None:
    world_auto = bpy.data.worlds.new('AutoWorld')
    world_auto.color = (0.3, 0.3, 0.3)
    scene.world = world_auto
bpy.context.view_layer.update()
